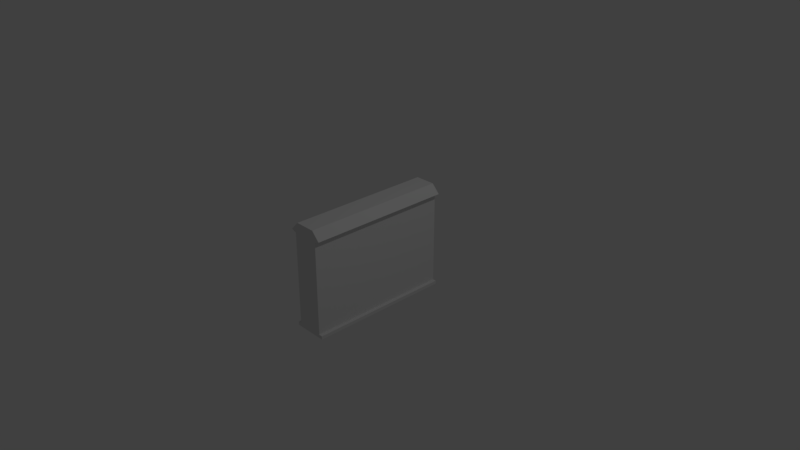 # Source: wall.blend  (saved by Blender 2.79.0; exported with 4.5.12 LTS)
import bpy
from mathutils import Matrix  # noqa: F401  (used for matrix-valued properties, if any)

bpy.ops.wm.read_factory_settings(use_empty=True)
scene = bpy.context.scene
scene.name = 'Scene'

# ---- collections
col_collection_1 = bpy.data.collections.new('Collection 1'); scene.collection.children.link(col_collection_1)

# ---- materials (node trees are filled in below, after node groups)
mat_material = bpy.data.materials.new('Material')
mat_material.alpha_threshold = 0.0
mat_material.use_transparent_shadow = False
mat_material.roughness = 0.5
mat_material.line_color = (0.0, 0.0, 0.0, 1.0)

# ---- material node trees

# ---- world
world_world = bpy.data.worlds.new('World'); scene.world = world_world
world_world.color = (0.05088, 0.05088, 0.05088)
world_world.use_sun_shadow = False
world_world.sun_shadow_jitter_overblur = 0.0
world_world.cycles.sampling_method = 'MANUAL'

# ---- cameras
cam_camera = bpy.data.cameras.new('Camera')
cam_camera.clip_end = 100.0
cam_camera.lens = 35.0
cam_camera.sensor_width = 32.0
cam_camera.sensor_height = 18.0
cam_camera.ortho_scale = 7.314
cam_camera.dof.focus_distance = 0.0
cam_camera.dof.aperture_fstop = 128.0

# ---- lights
light_lamp = bpy.data.lights.new('Lamp', 'POINT')
light_lamp.transmission_factor = 0.0
light_lamp.cutoff_distance = 30.0
light_lamp.energy = 100.0
light_lamp.shadow_buffer_clip_start = 1.001
light_lamp.shadow_soft_size = 0.1
light_lamp.shadow_maximum_resolution = 0.006
light_lamp.use_absolute_resolution = True

# ---- meshes
me_cube = bpy.data.meshes.new('Cube')
me_cube.from_pydata([(0.1825, 1.0, -0.7445), (0.1825, -1.0, -0.7445), (-0.1825, -1.0, -0.7445), (-0.1825, 1.0, -0.7445), (0.1415, 1.0, 0.7315), (0.1415, -1.0, 0.7315), (-0.1415, -1.0, 0.7315), (-0.1415, 1.0, 0.7315), (0.2536, 1.0, 0.6142), (0.2536, -1.0, 0.6142), (-0.2536, -1.0, 0.6142), (-0.2536, 1.0, 0.6142), (0.1825, 1.0, 0.5865), (0.1825, -1.0, 0.5865), (-0.1825, -1.0, 0.5865), (-0.1825, 1.0, 0.5865), (0.1825, 1.0, -0.6981), (0.1825, -1.0, -0.6981), (-0.1825, -1.0, -0.6981), (-0.1825, 1.0, -0.6981), (0.2325, 1.0, -0.7445), (0.2325, -1.0, -0.7445), (0.2325, 1.0, -0.6981), (0.2325, -1.0, -0.6981), (-0.2325, -1.0, -0.7445), (-0.2325, 1.0, -0.7445), (-0.2325, -1.0, -0.6981), (-0.2325, 1.0, -0.6981)], [], [(0, 1, 2, 3), (4, 7, 6, 5), (8, 4, 5, 9), (9, 5, 6, 10), (10, 6, 7, 11), (16, 0, 3, 19), (4, 8, 11, 7), (14, 10, 11, 15), (13, 9, 10, 14), (12, 8, 9, 13), (16, 12, 13, 17), (17, 13, 14, 18), (18, 14, 15, 19), (8, 12, 15, 11), (19, 3, 25, 27), (1, 17, 18, 2), (17, 1, 21, 23), (12, 16, 19, 15), (20, 22, 23, 21), (16, 17, 23, 22), (0, 16, 22, 20), (1, 0, 20, 21), (24, 26, 27, 25), (3, 2, 24, 25), (18, 19, 27, 26), (2, 18, 26, 24)])
_uv = me_cube.uv_layers.new(name='UVMap')
_uv.uv.foreach_set('vector', [0.7772, 0.01415, 0.7772, 0.4858, 0.6908, 0.4858, 0.6908, 0.01415, 0.8844, 0.4858, 0.8175, 0.4858, 0.8175, 0.01415, 0.8844, 0.01415, 0.9406, 0.4858, 0.9128, 0.4858, 0.9128, 0.01415, 0.9406, 0.01415, 0.1626, 0.5418, 0.1892, 0.5142, 0.2561, 0.5142, 0.2827, 0.5418, 0.3388, 0.9858, 0.3111, 0.9858, 0.3111, 0.5142, 0.3388, 0.5142, 0.1174, 0.8513, 0.1174, 0.8623, 0.03102, 0.8623, 0.03102, 0.8513, 0.1077, 0.5142, 0.1342, 0.5418, 0.0142, 0.5418, 0.04074, 0.5142, 0.9858, 0.4858, 0.969, 0.4858, 0.969, 0.01415, 0.9858, 0.01415, 0.1795, 0.5484, 0.1626, 0.5418, 0.2827, 0.5418, 0.2658, 0.5484, 0.3672, 0.5142, 0.3841, 0.5142, 0.3841, 0.9858, 0.3672, 0.9858, 0.0142, 0.01415, 0.3182, 0.01415, 0.3182, 0.4858, 0.0142, 0.4858, 0.1795, 0.8513, 0.1795, 0.5484, 0.2658, 0.5484, 0.2658, 0.8513, 0.6506, 0.4858, 0.3466, 0.4858, 0.3466, 0.01415, 0.6506, 0.01415, 0.1342, 0.5418, 0.1174, 0.5484, 0.03102, 0.5484, 0.0142, 0.5418, 0.03102, 0.8513, 0.03102, 0.8623, 0.01919, 0.8623, 0.01919, 0.8513, 0.1795, 0.8623, 0.1795, 0.8513, 0.2658, 0.8513, 0.2658, 0.8623, 0.1795, 0.8513, 0.1795, 0.8623, 0.1676, 0.8623, 0.1676, 0.8513, 0.1174, 0.5484, 0.1174, 0.8513, 0.03102, 0.8513, 0.03102, 0.5484, 0.5039, 0.9858, 0.4929, 0.9858, 0.4929, 0.5142, 0.5039, 0.5142, 0.4645, 0.5142, 0.4645, 0.9858, 0.4527, 0.9858, 0.4527, 0.5142, 0.1174, 0.8623, 0.1174, 0.8513, 0.1292, 0.8513, 0.1292, 0.8623, 0.7772, 0.4858, 0.7772, 0.01415, 0.7891, 0.01415, 0.7891, 0.4858, 0.5433, 0.9858, 0.5323, 0.9858, 0.5323, 0.5142, 0.5433, 0.5142, 0.6908, 0.01415, 0.6908, 0.4858, 0.679, 0.4858, 0.679, 0.01415, 0.4125, 0.9858, 0.4125, 0.5142, 0.4243, 0.5142, 0.4243, 0.9858, 0.2658, 0.8623, 0.2658, 0.8513, 0.2777, 0.8513, 0.2777, 0.8623])
me_cube.materials.append(mat_material)
me_cube.use_remesh_preserve_volume = False
me_cube.use_remesh_preserve_attributes = False
me_cube.use_mirror_vertex_groups = False
me_cube.update()

# ---- objects
ob_cube = bpy.data.objects.new('Cube', me_cube)
ob_lamp = bpy.data.objects.new('Lamp', light_lamp)
ob_camera = bpy.data.objects.new('Camera', cam_camera)

# ---- transforms, parenting, visibility, modifiers, constraints
ob_cube.location = (0.0, 0.0, 0.0)
ob_cube.lock_rotations_4d = False
ob_cube.empty_display_type = 'ARROWS'
ob_cube.lineart.crease_threshold = 0.0
ob_lamp.location = (4.076, 1.005, 5.904)
ob_lamp.rotation_euler = (0.6503, 0.05522, 1.866)
ob_lamp.lock_rotations_4d = False
ob_lamp.empty_display_type = 'ARROWS'
ob_lamp.color = (0.0, 0.0, 0.0, 0.0)
ob_lamp.lineart.crease_threshold = 0.0
ob_camera.location = (7.481, -6.508, 5.344)
ob_camera.rotation_euler = (1.109, 0.0, 0.8149)
ob_camera.lock_rotations_4d = False
ob_camera.empty_display_type = 'ARROWS'
ob_camera.color = (0.0, 0.0, 0.0, 0.0)
ob_camera.display_type = 'WIRE'
ob_camera.lineart.crease_threshold = 0.0

# ---- collection membership
col_collection_1.objects.link(ob_cube)
col_collection_1.objects.link(ob_lamp)
col_collection_1.objects.link(ob_camera)

# ---- scene / render settings (as saved in the file)
scene.camera = ob_camera
scene.frame_start = 1; scene.frame_end = 250; scene.frame_set(1)
scene.render.engine = 'BLENDER_EEVEE_NEXT'
scene.render.resolution_percentage = 50
scene.render.dither_intensity = 0.0
scene.cycles.use_denoising = False
scene.cycles.samples = 128
scene.cycles.sampling_pattern = 'TABULATED_SOBOL'
scene.cycles.use_adaptive_sampling = False
scene.cycles.use_light_tree = False
scene.cycles.blur_glossy = 0.0
scene.cycles.sample_clamp_indirect = 0.0
scene.view_settings.view_transform = 'Standard'
bpy.context.view_layer.update()
